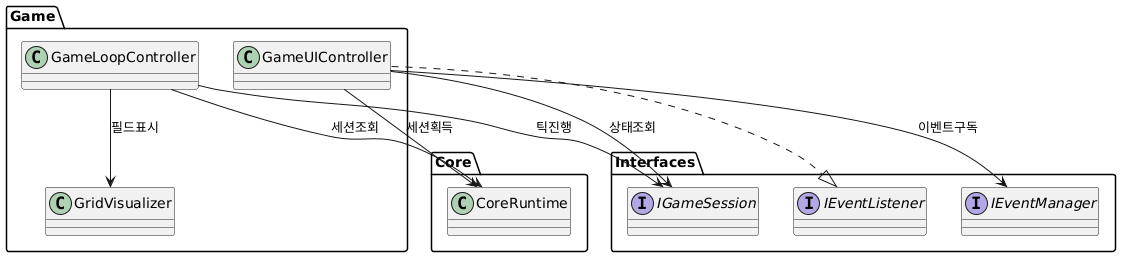

The diagram above was rendered by PlantUML. Its source (embedded in the PNG):
@startuml
package "Core" {
    class CoreRuntime
  }

  package "Interfaces" {
    interface IEventManager
    interface IGameSession
    interface IEventListener
  }

  package "Game" {
    class GameLoopController
    class GameUIController
    class GridVisualizer
  }

  GameLoopController --> CoreRuntime : 세션조회
  GameLoopController --> IGameSession : 틱진행
  GameLoopController --> GridVisualizer : 필드표시

  GameUIController ..|> IEventListener
  GameUIController --> IEventManager : 이벤트구독
  GameUIController --> CoreRuntime : 세션획득
  GameUIController --> IGameSession : 상태조회
@enduml